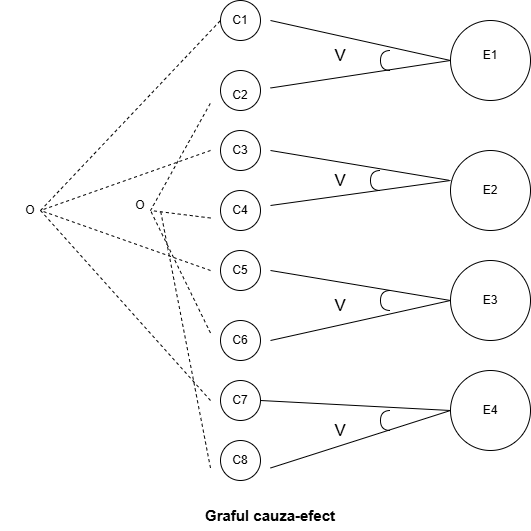

The diagram above was exported from draw.io. Its source (the exported page's mxGraphModel, read from the mxfile embedded in the PNG):
<mxGraphModel dx="1030" dy="608" grid="1" gridSize="10" guides="1" tooltips="1" connect="1" arrows="1" fold="1" page="1" pageScale="1" pageWidth="850" pageHeight="1100" math="0" shadow="0">
  <root>
    <mxCell id="0" />
    <mxCell id="1" parent="0" />
    <mxCell id="ZjpwOP6cOO7wC4tHqCKp-1" parent="1" style="ellipse;whiteSpace=wrap;html=1;aspect=fixed;" value="" vertex="1">
      <mxGeometry height="40" width="40" x="360" y="20" as="geometry" />
    </mxCell>
    <mxCell id="ZjpwOP6cOO7wC4tHqCKp-2" parent="1" style="ellipse;whiteSpace=wrap;html=1;aspect=fixed;" value="" vertex="1">
      <mxGeometry height="40" width="40" x="360" y="460" as="geometry" />
    </mxCell>
    <mxCell id="ZjpwOP6cOO7wC4tHqCKp-3" parent="1" style="ellipse;whiteSpace=wrap;html=1;aspect=fixed;" value="" vertex="1">
      <mxGeometry height="40" width="40" x="360" y="90" as="geometry" />
    </mxCell>
    <mxCell id="ZjpwOP6cOO7wC4tHqCKp-4" parent="1" style="ellipse;whiteSpace=wrap;html=1;aspect=fixed;" value="" vertex="1">
      <mxGeometry height="40" width="40" x="360" y="400" as="geometry" />
    </mxCell>
    <mxCell id="ZjpwOP6cOO7wC4tHqCKp-6" parent="1" style="ellipse;whiteSpace=wrap;html=1;aspect=fixed;" value="" vertex="1">
      <mxGeometry height="40" width="40" x="360" y="340" as="geometry" />
    </mxCell>
    <mxCell id="ZjpwOP6cOO7wC4tHqCKp-7" parent="1" style="ellipse;whiteSpace=wrap;html=1;aspect=fixed;" value="" vertex="1">
      <mxGeometry height="40" width="40" x="360" y="270" as="geometry" />
    </mxCell>
    <mxCell id="ZjpwOP6cOO7wC4tHqCKp-8" parent="1" style="ellipse;whiteSpace=wrap;html=1;aspect=fixed;" value="" vertex="1">
      <mxGeometry height="40" width="40" x="360" y="210" as="geometry" />
    </mxCell>
    <mxCell id="ZjpwOP6cOO7wC4tHqCKp-9" parent="1" style="ellipse;whiteSpace=wrap;html=1;aspect=fixed;" value="" vertex="1">
      <mxGeometry height="40" width="40" x="360" y="150" as="geometry" />
    </mxCell>
    <mxCell id="FN-amwM7xMqtcQCBdQ5i-2" parent="1" style="ellipse;whiteSpace=wrap;html=1;aspect=fixed;" value="" vertex="1">
      <mxGeometry height="80" width="80" x="590" y="40" as="geometry" />
    </mxCell>
    <mxCell id="FN-amwM7xMqtcQCBdQ5i-3" parent="1" style="ellipse;whiteSpace=wrap;html=1;aspect=fixed;" value="" vertex="1">
      <mxGeometry height="80" width="80" x="590" y="170" as="geometry" />
    </mxCell>
    <mxCell id="FN-amwM7xMqtcQCBdQ5i-4" parent="1" style="ellipse;whiteSpace=wrap;html=1;aspect=fixed;" value="" vertex="1">
      <mxGeometry height="80" width="80" x="590" y="280" as="geometry" />
    </mxCell>
    <mxCell id="FN-amwM7xMqtcQCBdQ5i-5" parent="1" style="ellipse;whiteSpace=wrap;html=1;aspect=fixed;" value="" vertex="1">
      <mxGeometry height="80" width="80" x="590" y="390" as="geometry" />
    </mxCell>
    <mxCell id="FN-amwM7xMqtcQCBdQ5i-6" parent="1" style="text;html=1;whiteSpace=wrap;strokeColor=none;fillColor=none;align=center;verticalAlign=middle;rounded=0;" value="E1" vertex="1">
      <mxGeometry height="30" width="60" x="600" y="60" as="geometry" />
    </mxCell>
    <mxCell id="FN-amwM7xMqtcQCBdQ5i-7" parent="1" style="text;html=1;whiteSpace=wrap;strokeColor=none;fillColor=none;align=center;verticalAlign=middle;rounded=0;" value="E2&lt;span style=&quot;color: rgba(0, 0, 0, 0); font-family: monospace; font-size: 0px; text-align: start; white-space: nowrap;&quot;&gt;%3CmxGraphModel%3E%3Croot%3E%3CmxCell%20id%3D%220%22%2F%3E%3CmxCell%20id%3D%221%22%20parent%3D%220%22%2F%3E%3CmxCell%20id%3D%222%22%20parent%3D%221%22%20style%3D%22text%3Bhtml%3D1%3BwhiteSpace%3Dwrap%3BstrokeColor%3Dnone%3BfillColor%3Dnone%3Balign%3Dcenter%3BverticalAlign%3Dmiddle%3Brounded%3D0%3B%22%20value%3D%22E1%22%20vertex%3D%221%22%3E%3CmxGeometry%20height%3D%2230%22%20width%3D%2260%22%20x%3D%22600%22%20y%3D%2260%22%20as%3D%22geometry%22%2F%3E%3C%2FmxCell%3E%3C%2Froot%3E%3C%2FmxGraphModel%3E&lt;/span&gt;" vertex="1">
      <mxGeometry height="30" width="60" x="600" y="195" as="geometry" />
    </mxCell>
    <mxCell id="FN-amwM7xMqtcQCBdQ5i-8" parent="1" style="text;html=1;whiteSpace=wrap;strokeColor=none;fillColor=none;align=center;verticalAlign=middle;rounded=0;" value="E3" vertex="1">
      <mxGeometry height="30" width="60" x="600" y="305" as="geometry" />
    </mxCell>
    <mxCell id="FN-amwM7xMqtcQCBdQ5i-9" parent="1" style="text;html=1;whiteSpace=wrap;strokeColor=none;fillColor=none;align=center;verticalAlign=middle;rounded=0;" value="E4" vertex="1">
      <mxGeometry height="30" width="60" x="600" y="415" as="geometry" />
    </mxCell>
    <mxCell id="FN-amwM7xMqtcQCBdQ5i-10" parent="1" style="text;html=1;whiteSpace=wrap;strokeColor=none;fillColor=none;align=center;verticalAlign=middle;rounded=0;" value="C1" vertex="1">
      <mxGeometry height="30" width="60" x="350" y="25" as="geometry" />
    </mxCell>
    <mxCell id="FN-amwM7xMqtcQCBdQ5i-11" parent="1" style="text;html=1;whiteSpace=wrap;strokeColor=none;fillColor=none;align=center;verticalAlign=middle;rounded=0;" value="C2" vertex="1">
      <mxGeometry height="30" width="60" x="350" y="100" as="geometry" />
    </mxCell>
    <mxCell id="FN-amwM7xMqtcQCBdQ5i-12" parent="1" style="text;html=1;whiteSpace=wrap;strokeColor=none;fillColor=none;align=center;verticalAlign=middle;rounded=0;" value="C3" vertex="1">
      <mxGeometry height="30" width="60" x="350" y="155" as="geometry" />
    </mxCell>
    <mxCell id="FN-amwM7xMqtcQCBdQ5i-13" parent="1" style="text;html=1;whiteSpace=wrap;strokeColor=none;fillColor=none;align=center;verticalAlign=middle;rounded=0;" value="C4" vertex="1">
      <mxGeometry height="30" width="60" x="350" y="215" as="geometry" />
    </mxCell>
    <mxCell id="FN-amwM7xMqtcQCBdQ5i-14" parent="1" style="text;html=1;whiteSpace=wrap;strokeColor=none;fillColor=none;align=center;verticalAlign=middle;rounded=0;" value="C5" vertex="1">
      <mxGeometry height="30" width="60" x="350" y="275" as="geometry" />
    </mxCell>
    <mxCell id="FN-amwM7xMqtcQCBdQ5i-15" parent="1" style="text;html=1;whiteSpace=wrap;strokeColor=none;fillColor=none;align=center;verticalAlign=middle;rounded=0;" value="C6" vertex="1">
      <mxGeometry height="30" width="60" x="350" y="345" as="geometry" />
    </mxCell>
    <mxCell id="FN-amwM7xMqtcQCBdQ5i-16" parent="1" style="text;html=1;whiteSpace=wrap;strokeColor=none;fillColor=none;align=center;verticalAlign=middle;rounded=0;" value="C7" vertex="1">
      <mxGeometry height="30" width="60" x="350" y="405" as="geometry" />
    </mxCell>
    <mxCell id="FN-amwM7xMqtcQCBdQ5i-17" parent="1" style="text;html=1;whiteSpace=wrap;strokeColor=none;fillColor=none;align=center;verticalAlign=middle;rounded=0;" value="C8" vertex="1">
      <mxGeometry height="30" width="60" x="350" y="465" as="geometry" />
    </mxCell>
    <mxCell id="FN-amwM7xMqtcQCBdQ5i-18" edge="1" parent="1" source="FN-amwM7xMqtcQCBdQ5i-13" style="endArrow=none;dashed=1;html=1;rounded=0;entryX=0;entryY=0.75;entryDx=0;entryDy=0;exitX=0;exitY=0.75;exitDx=0;exitDy=0;" target="FN-amwM7xMqtcQCBdQ5i-11" value="">
      <mxGeometry height="50" relative="1" width="50" as="geometry">
        <Array as="points">
          <mxPoint x="290" y="230" />
        </Array>
        <mxPoint x="400" y="330" as="sourcePoint" />
        <mxPoint x="450" y="280" as="targetPoint" />
      </mxGeometry>
    </mxCell>
    <mxCell id="FN-amwM7xMqtcQCBdQ5i-19" edge="1" parent="1" source="FN-amwM7xMqtcQCBdQ5i-15" style="endArrow=none;dashed=1;html=1;rounded=0;exitX=0;exitY=0.25;exitDx=0;exitDy=0;" value="">
      <mxGeometry height="50" relative="1" width="50" as="geometry">
        <mxPoint x="400" y="330" as="sourcePoint" />
        <mxPoint x="290" y="230" as="targetPoint" />
      </mxGeometry>
    </mxCell>
    <mxCell id="FN-amwM7xMqtcQCBdQ5i-20" edge="1" parent="1" source="FN-amwM7xMqtcQCBdQ5i-17" style="endArrow=none;dashed=1;html=1;rounded=0;exitX=0;exitY=0.75;exitDx=0;exitDy=0;" value="">
      <mxGeometry height="50" relative="1" width="50" as="geometry">
        <mxPoint x="340" y="460" as="sourcePoint" />
        <mxPoint x="300" y="230" as="targetPoint" />
      </mxGeometry>
    </mxCell>
    <mxCell id="FN-amwM7xMqtcQCBdQ5i-21" parent="1" style="text;html=1;whiteSpace=wrap;strokeColor=none;fillColor=none;align=center;verticalAlign=middle;rounded=0;" value="O" vertex="1">
      <mxGeometry height="30" width="60" x="250" y="210" as="geometry" />
    </mxCell>
    <mxCell id="FN-amwM7xMqtcQCBdQ5i-22" edge="1" parent="1" source="FN-amwM7xMqtcQCBdQ5i-26" style="endArrow=none;dashed=1;html=1;rounded=0;exitX=0.667;exitY=0.5;exitDx=0;exitDy=0;exitPerimeter=0;" value="">
      <mxGeometry height="50" relative="1" width="50" as="geometry">
        <mxPoint x="170" y="230" as="sourcePoint" />
        <mxPoint x="360" y="40" as="targetPoint" />
      </mxGeometry>
    </mxCell>
    <mxCell id="FN-amwM7xMqtcQCBdQ5i-23" edge="1" parent="1" source="FN-amwM7xMqtcQCBdQ5i-16" style="endArrow=none;dashed=1;html=1;rounded=0;exitX=0;exitY=0.5;exitDx=0;exitDy=0;" value="">
      <mxGeometry height="50" relative="1" width="50" as="geometry">
        <mxPoint x="350" y="490" as="sourcePoint" />
        <mxPoint x="180" y="230" as="targetPoint" />
      </mxGeometry>
    </mxCell>
    <mxCell id="FN-amwM7xMqtcQCBdQ5i-24" edge="1" parent="1" source="FN-amwM7xMqtcQCBdQ5i-14" style="endArrow=none;dashed=1;html=1;rounded=0;exitX=0;exitY=0.5;exitDx=0;exitDy=0;" value="">
      <mxGeometry height="50" relative="1" width="50" as="geometry">
        <mxPoint x="400" y="330" as="sourcePoint" />
        <mxPoint x="180" y="230" as="targetPoint" />
      </mxGeometry>
    </mxCell>
    <mxCell id="FN-amwM7xMqtcQCBdQ5i-25" edge="1" parent="1" source="FN-amwM7xMqtcQCBdQ5i-12" style="endArrow=none;dashed=1;html=1;rounded=0;exitX=0;exitY=0.5;exitDx=0;exitDy=0;" value="">
      <mxGeometry height="50" relative="1" width="50" as="geometry">
        <mxPoint x="670" y="380" as="sourcePoint" />
        <mxPoint x="180" y="230" as="targetPoint" />
      </mxGeometry>
    </mxCell>
    <mxCell id="FN-amwM7xMqtcQCBdQ5i-26" parent="1" style="text;html=1;whiteSpace=wrap;strokeColor=none;fillColor=none;align=center;verticalAlign=middle;rounded=0;" value="O" vertex="1">
      <mxGeometry height="30" width="60" x="140" y="215" as="geometry" />
    </mxCell>
    <mxCell id="FN-amwM7xMqtcQCBdQ5i-27" edge="1" parent="1" source="FN-amwM7xMqtcQCBdQ5i-10" style="endArrow=none;html=1;rounded=0;exitX=1;exitY=0.5;exitDx=0;exitDy=0;" value="">
      <mxGeometry height="50" relative="1" width="50" as="geometry">
        <mxPoint x="400" y="330" as="sourcePoint" />
        <mxPoint x="590" y="80" as="targetPoint" />
      </mxGeometry>
    </mxCell>
    <mxCell id="FN-amwM7xMqtcQCBdQ5i-28" edge="1" parent="1" source="FN-amwM7xMqtcQCBdQ5i-11" style="endArrow=none;html=1;rounded=0;exitX=1;exitY=0.25;exitDx=0;exitDy=0;entryX=0;entryY=0.5;entryDx=0;entryDy=0;" target="FN-amwM7xMqtcQCBdQ5i-2" value="">
      <mxGeometry height="50" relative="1" width="50" as="geometry">
        <mxPoint x="540" y="140" as="sourcePoint" />
        <mxPoint x="580" y="90" as="targetPoint" />
      </mxGeometry>
    </mxCell>
    <mxCell id="FN-amwM7xMqtcQCBdQ5i-29" edge="1" parent="1" source="FN-amwM7xMqtcQCBdQ5i-12" style="endArrow=none;html=1;rounded=0;exitX=1;exitY=0.5;exitDx=0;exitDy=0;entryX=-0.02;entryY=0.372;entryDx=0;entryDy=0;entryPerimeter=0;" target="FN-amwM7xMqtcQCBdQ5i-3" value="">
      <mxGeometry height="50" relative="1" width="50" as="geometry">
        <mxPoint x="580" y="90" as="sourcePoint" />
        <mxPoint x="580" y="200" as="targetPoint" />
      </mxGeometry>
    </mxCell>
    <mxCell id="FN-amwM7xMqtcQCBdQ5i-30" edge="1" parent="1" style="endArrow=none;html=1;rounded=0;exitX=1;exitY=0.5;exitDx=0;exitDy=0;" value="">
      <mxGeometry height="50" relative="1" width="50" as="geometry">
        <mxPoint x="410" y="225" as="sourcePoint" />
        <mxPoint x="590" y="200" as="targetPoint" />
      </mxGeometry>
    </mxCell>
    <mxCell id="FN-amwM7xMqtcQCBdQ5i-31" edge="1" parent="1" source="FN-amwM7xMqtcQCBdQ5i-14" style="endArrow=none;html=1;rounded=0;exitX=1;exitY=0.5;exitDx=0;exitDy=0;entryX=0;entryY=0.5;entryDx=0;entryDy=0;" target="FN-amwM7xMqtcQCBdQ5i-4" value="">
      <mxGeometry height="50" relative="1" width="50" as="geometry">
        <mxPoint x="480" y="320" as="sourcePoint" />
        <mxPoint x="650" y="350" as="targetPoint" />
      </mxGeometry>
    </mxCell>
    <mxCell id="FN-amwM7xMqtcQCBdQ5i-32" edge="1" parent="1" source="FN-amwM7xMqtcQCBdQ5i-15" style="endArrow=none;html=1;rounded=0;exitX=1;exitY=0.5;exitDx=0;exitDy=0;" value="">
      <mxGeometry height="50" relative="1" width="50" as="geometry">
        <mxPoint x="440" y="380" as="sourcePoint" />
        <mxPoint x="590" y="320" as="targetPoint" />
      </mxGeometry>
    </mxCell>
    <mxCell id="FN-amwM7xMqtcQCBdQ5i-33" edge="1" parent="1" style="endArrow=none;html=1;rounded=0;exitX=1;exitY=0.5;exitDx=0;exitDy=0;entryX=0;entryY=0.5;entryDx=0;entryDy=0;" target="FN-amwM7xMqtcQCBdQ5i-5" value="">
      <mxGeometry height="50" relative="1" width="50" as="geometry">
        <mxPoint x="400" y="420" as="sourcePoint" />
        <mxPoint x="570" y="450" as="targetPoint" />
      </mxGeometry>
    </mxCell>
    <mxCell id="FN-amwM7xMqtcQCBdQ5i-34" edge="1" parent="1" source="FN-amwM7xMqtcQCBdQ5i-17" style="endArrow=none;html=1;rounded=0;exitX=1;exitY=0.75;exitDx=0;exitDy=0;" value="">
      <mxGeometry height="50" relative="1" width="50" as="geometry">
        <mxPoint x="500" y="480" as="sourcePoint" />
        <mxPoint x="590" y="430" as="targetPoint" />
      </mxGeometry>
    </mxCell>
    <mxCell id="FN-amwM7xMqtcQCBdQ5i-37" parent="1" style="text;html=1;whiteSpace=wrap;strokeColor=none;fillColor=none;align=center;verticalAlign=middle;rounded=0;" value="&lt;font style=&quot;font-size: 16px;&quot;&gt;V&lt;/font&gt;" vertex="1">
      <mxGeometry height="30" width="60" x="450" y="60" as="geometry" />
    </mxCell>
    <mxCell id="FN-amwM7xMqtcQCBdQ5i-38" parent="1" style="text;html=1;whiteSpace=wrap;strokeColor=none;fillColor=none;align=center;verticalAlign=middle;rounded=0;" value="&lt;font style=&quot;font-size: 16px;&quot;&gt;V&lt;/font&gt;" vertex="1">
      <mxGeometry height="30" width="60" x="450" y="185" as="geometry" />
    </mxCell>
    <mxCell id="FN-amwM7xMqtcQCBdQ5i-39" parent="1" style="text;html=1;whiteSpace=wrap;strokeColor=none;fillColor=none;align=center;verticalAlign=middle;rounded=0;" value="&lt;font style=&quot;font-size: 16px;&quot;&gt;V&lt;/font&gt;" vertex="1">
      <mxGeometry height="30" width="60" x="450" y="310" as="geometry" />
    </mxCell>
    <mxCell id="FN-amwM7xMqtcQCBdQ5i-40" parent="1" style="text;html=1;whiteSpace=wrap;strokeColor=none;fillColor=none;align=center;verticalAlign=middle;rounded=0;" value="&lt;font style=&quot;font-size: 16px;&quot;&gt;V&lt;/font&gt;" vertex="1">
      <mxGeometry height="30" width="60" x="450" y="435" as="geometry" />
    </mxCell>
    <mxCell id="5_8rw69wZccCLg6-a0Nc-2" parent="1" style="shape=requiredInterface;html=1;verticalLabelPosition=bottom;sketch=0;direction=west;" value="" vertex="1">
      <mxGeometry height="20" width="10" x="520" y="70" as="geometry" />
    </mxCell>
    <mxCell id="5_8rw69wZccCLg6-a0Nc-3" parent="1" style="shape=requiredInterface;html=1;verticalLabelPosition=bottom;sketch=0;direction=west;" value="" vertex="1">
      <mxGeometry height="20" width="10" x="510" y="190" as="geometry" />
    </mxCell>
    <mxCell id="5_8rw69wZccCLg6-a0Nc-4" parent="1" style="shape=requiredInterface;html=1;verticalLabelPosition=bottom;sketch=0;direction=west;" value="" vertex="1">
      <mxGeometry height="20" width="10" x="520" y="310" as="geometry" />
    </mxCell>
    <mxCell id="5_8rw69wZccCLg6-a0Nc-5" parent="1" style="shape=requiredInterface;html=1;verticalLabelPosition=bottom;sketch=0;direction=west;" value="" vertex="1">
      <mxGeometry height="20" width="10" x="520" y="430" as="geometry" />
    </mxCell>
    <mxCell id="5_8rw69wZccCLg6-a0Nc-6" parent="1" style="text;html=1;whiteSpace=wrap;strokeColor=none;fillColor=none;align=center;verticalAlign=middle;rounded=0;" value="&lt;font style=&quot;font-size: 15px;&quot;&gt;&lt;b&gt;Graful cauza-efect&lt;/b&gt;&lt;/font&gt;" vertex="1">
      <mxGeometry height="30" width="200" x="310" y="520" as="geometry" />
    </mxCell>
  </root>
</mxGraphModel>